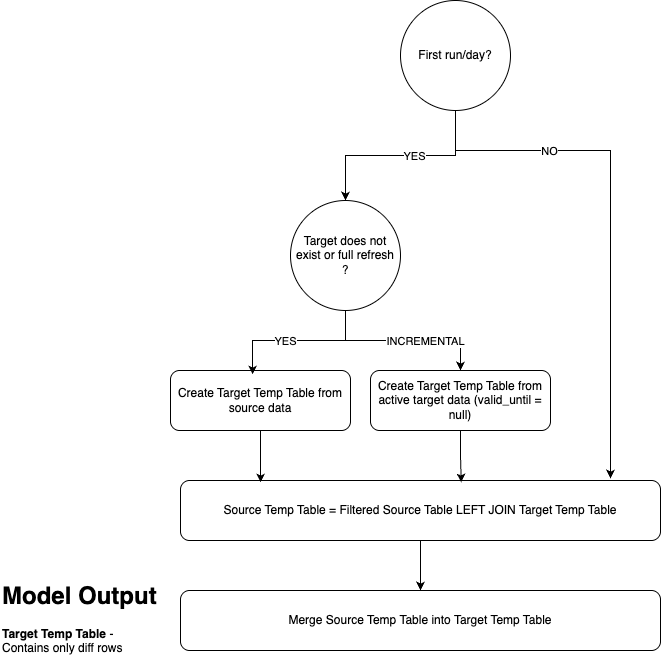

The diagram above was exported from draw.io. Its source (the exported page's mxGraphModel, read from the mxfile embedded in the PNG):
<mxGraphModel dx="2278" dy="1866" grid="1" gridSize="10" guides="1" tooltips="1" connect="1" arrows="1" fold="1" page="1" pageScale="1" pageWidth="850" pageHeight="1100" math="0" shadow="0">
  <root>
    <mxCell id="0" />
    <mxCell id="1" parent="0" />
    <mxCell id="ze9kAF4Qxjqy86WlxVne-19" style="edgeStyle=orthogonalEdgeStyle;rounded=0;orthogonalLoop=1;jettySize=auto;html=1;exitX=0.5;exitY=1;exitDx=0;exitDy=0;entryX=0.5;entryY=0;entryDx=0;entryDy=0;" edge="1" parent="1" source="p2QwX-Dbqhyzx3WwaO8r-5" target="ze9kAF4Qxjqy86WlxVne-16">
      <mxGeometry relative="1" as="geometry" />
    </mxCell>
    <mxCell id="ze9kAF4Qxjqy86WlxVne-20" value="INCREMENTAL" style="edgeLabel;html=1;align=center;verticalAlign=middle;resizable=0;points=[];" vertex="1" connectable="0" parent="ze9kAF4Qxjqy86WlxVne-19">
      <mxGeometry x="0.2457" relative="1" as="geometry">
        <mxPoint as="offset" />
      </mxGeometry>
    </mxCell>
    <mxCell id="p2QwX-Dbqhyzx3WwaO8r-5" value="Target does not exist or full refresh ?" style="ellipse;whiteSpace=wrap;html=1;aspect=fixed;" parent="1" vertex="1">
      <mxGeometry x="-60" y="70" width="110" height="110" as="geometry" />
    </mxCell>
    <mxCell id="p2QwX-Dbqhyzx3WwaO8r-50" value="&lt;h1 style=&quot;margin-top: 0px;&quot;&gt;Model Output&lt;/h1&gt;&lt;div&gt;&lt;b style=&quot;text-align: center;&quot;&gt;Target Temp Table&lt;/b&gt;&lt;span style=&quot;text-align: center;&quot;&gt;&amp;nbsp;- Contains only diff rows&lt;/span&gt;&lt;/div&gt;" style="text;html=1;whiteSpace=wrap;overflow=hidden;rounded=0;" parent="1" vertex="1">
      <mxGeometry x="-350" y="445" width="160" height="90" as="geometry" />
    </mxCell>
    <mxCell id="ze9kAF4Qxjqy86WlxVne-21" style="edgeStyle=orthogonalEdgeStyle;rounded=0;orthogonalLoop=1;jettySize=auto;html=1;exitX=0.5;exitY=1;exitDx=0;exitDy=0;entryX=0.5;entryY=0;entryDx=0;entryDy=0;" edge="1" parent="1" source="ze9kAF4Qxjqy86WlxVne-5" target="p2QwX-Dbqhyzx3WwaO8r-5">
      <mxGeometry relative="1" as="geometry" />
    </mxCell>
    <mxCell id="ze9kAF4Qxjqy86WlxVne-23" value="YES" style="edgeLabel;html=1;align=center;verticalAlign=middle;resizable=0;points=[];" vertex="1" connectable="0" parent="ze9kAF4Qxjqy86WlxVne-21">
      <mxGeometry x="-0.13" relative="1" as="geometry">
        <mxPoint as="offset" />
      </mxGeometry>
    </mxCell>
    <mxCell id="ze9kAF4Qxjqy86WlxVne-5" value="First run/day?" style="ellipse;whiteSpace=wrap;html=1;aspect=fixed;" vertex="1" parent="1">
      <mxGeometry x="50" y="-130" width="110" height="110" as="geometry" />
    </mxCell>
    <mxCell id="ze9kAF4Qxjqy86WlxVne-30" style="edgeStyle=orthogonalEdgeStyle;rounded=0;orthogonalLoop=1;jettySize=auto;html=1;exitX=0.5;exitY=1;exitDx=0;exitDy=0;" edge="1" parent="1" source="ze9kAF4Qxjqy86WlxVne-8" target="ze9kAF4Qxjqy86WlxVne-9">
      <mxGeometry relative="1" as="geometry" />
    </mxCell>
    <mxCell id="ze9kAF4Qxjqy86WlxVne-8" value="Source Temp Table = Filtered Source Table LEFT JOIN Target Temp Table" style="rounded=1;whiteSpace=wrap;html=1;" vertex="1" parent="1">
      <mxGeometry x="-170" y="350" width="480" height="60" as="geometry" />
    </mxCell>
    <mxCell id="ze9kAF4Qxjqy86WlxVne-9" value="Merge Source Temp Table into Target Temp Table" style="rounded=1;whiteSpace=wrap;html=1;" vertex="1" parent="1">
      <mxGeometry x="-170" y="460" width="480" height="60" as="geometry" />
    </mxCell>
    <mxCell id="ze9kAF4Qxjqy86WlxVne-13" value="Create Target Temp Table from source data" style="rounded=1;whiteSpace=wrap;html=1;" vertex="1" parent="1">
      <mxGeometry x="-180" y="240" width="180" height="60" as="geometry" />
    </mxCell>
    <mxCell id="ze9kAF4Qxjqy86WlxVne-16" value="Create Target Temp Table from active target data (valid_until = null)" style="rounded=1;whiteSpace=wrap;html=1;" vertex="1" parent="1">
      <mxGeometry x="20" y="240" width="180" height="60" as="geometry" />
    </mxCell>
    <mxCell id="ze9kAF4Qxjqy86WlxVne-17" style="edgeStyle=orthogonalEdgeStyle;rounded=0;orthogonalLoop=1;jettySize=auto;html=1;exitX=0.5;exitY=1;exitDx=0;exitDy=0;entryX=0.456;entryY=0.067;entryDx=0;entryDy=0;entryPerimeter=0;" edge="1" parent="1" source="p2QwX-Dbqhyzx3WwaO8r-5" target="ze9kAF4Qxjqy86WlxVne-13">
      <mxGeometry relative="1" as="geometry" />
    </mxCell>
    <mxCell id="ze9kAF4Qxjqy86WlxVne-18" value="YES" style="edgeLabel;html=1;align=center;verticalAlign=middle;resizable=0;points=[];" vertex="1" connectable="0" parent="ze9kAF4Qxjqy86WlxVne-17">
      <mxGeometry x="0.1598" relative="1" as="geometry">
        <mxPoint as="offset" />
      </mxGeometry>
    </mxCell>
    <mxCell id="ze9kAF4Qxjqy86WlxVne-22" style="edgeStyle=orthogonalEdgeStyle;rounded=0;orthogonalLoop=1;jettySize=auto;html=1;exitX=0.5;exitY=1;exitDx=0;exitDy=0;" edge="1" parent="1" source="ze9kAF4Qxjqy86WlxVne-5">
      <mxGeometry relative="1" as="geometry">
        <mxPoint x="260" y="348" as="targetPoint" />
        <Array as="points">
          <mxPoint x="105" y="20" />
          <mxPoint x="260" y="20" />
        </Array>
      </mxGeometry>
    </mxCell>
    <mxCell id="ze9kAF4Qxjqy86WlxVne-24" value="NO" style="edgeLabel;html=1;align=center;verticalAlign=middle;resizable=0;points=[];" vertex="1" connectable="0" parent="ze9kAF4Qxjqy86WlxVne-22">
      <mxGeometry x="-0.3953" relative="1" as="geometry">
        <mxPoint x="-25" as="offset" />
      </mxGeometry>
    </mxCell>
    <mxCell id="ze9kAF4Qxjqy86WlxVne-28" style="edgeStyle=orthogonalEdgeStyle;rounded=0;orthogonalLoop=1;jettySize=auto;html=1;exitX=0.5;exitY=1;exitDx=0;exitDy=0;entryX=0.167;entryY=0.033;entryDx=0;entryDy=0;entryPerimeter=0;" edge="1" parent="1" source="ze9kAF4Qxjqy86WlxVne-13" target="ze9kAF4Qxjqy86WlxVne-8">
      <mxGeometry relative="1" as="geometry" />
    </mxCell>
    <mxCell id="ze9kAF4Qxjqy86WlxVne-29" style="edgeStyle=orthogonalEdgeStyle;rounded=0;orthogonalLoop=1;jettySize=auto;html=1;exitX=0.5;exitY=1;exitDx=0;exitDy=0;entryX=0.585;entryY=0.033;entryDx=0;entryDy=0;entryPerimeter=0;" edge="1" parent="1" source="ze9kAF4Qxjqy86WlxVne-16" target="ze9kAF4Qxjqy86WlxVne-8">
      <mxGeometry relative="1" as="geometry" />
    </mxCell>
  </root>
</mxGraphModel>